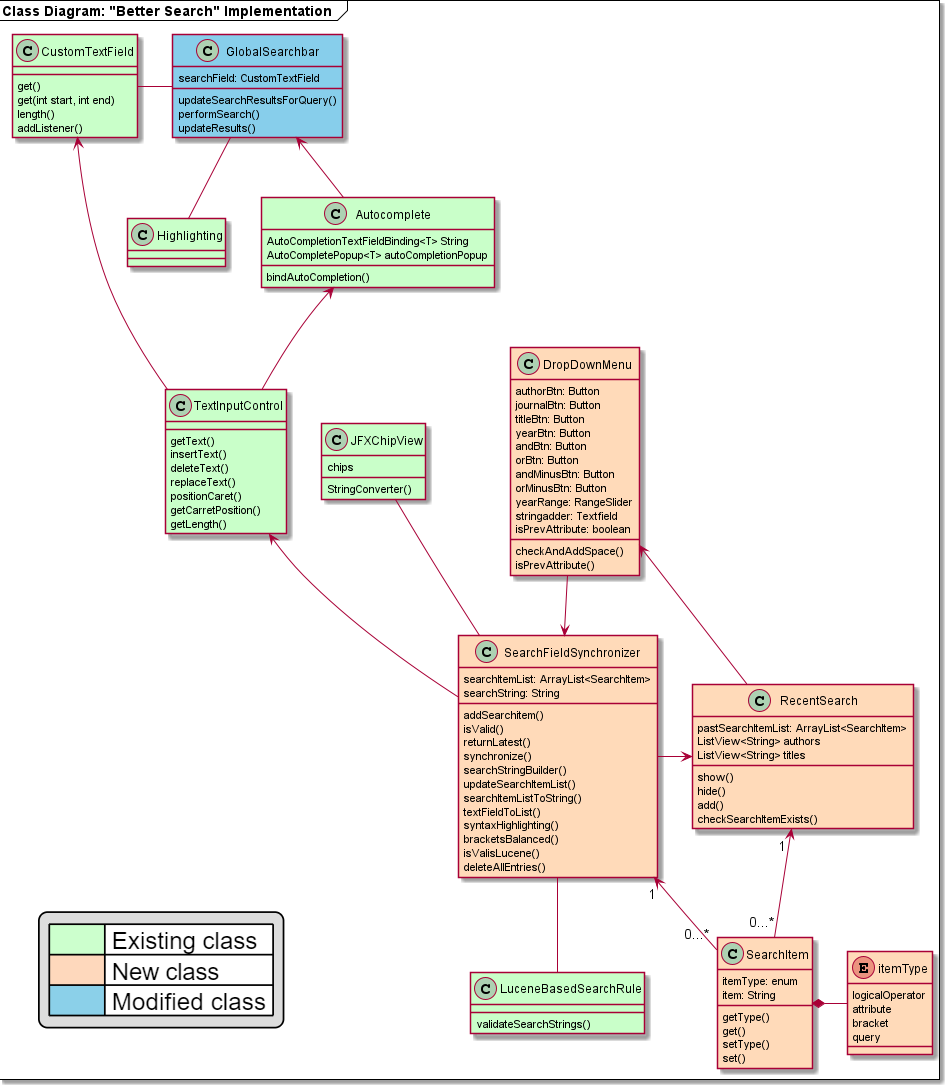

The diagram above was rendered by PlantUML. Its source (embedded in the PNG):
@startuml
mainframe **Class Diagram: "Better Search" Implementation  **
' package LEGEND {
'     class Existing as " Existing Classes " #White
'     hide  Existing circle
'     hide  Existing methods
'     hide  Existing members

'     class New as " New Classes "
'     hide  New circle
'     hide  New methods
'     hide  New members

'     ' Workaround to prevent PlantUML from positioning the legend blocks randomly.
'     Existing -[hidden]- New
' }

' =======================================================
' Grouping
' =======================================================
together {
    class DropDownMenu
    class SearchFieldSynchronizer
}

' =======================================================
' Relations
' =======================================================
CustomTextField - GlobalSearchbar
SearchItem *- itemType
RecentSearch <- SearchFieldSynchronizer
GlobalSearchbar -- Highlighting
GlobalSearchbar <-- Autocomplete
DropDownMenu <-- RecentSearch

SearchFieldSynchronizer -- LuceneBasedSearchRule
SearchItem "0...*" -> "1 " SearchFieldSynchronizer
JFXChipView -- SearchFieldSynchronizer
DropDownMenu --> SearchFieldSynchronizer
CustomTextField <-- TextInputControl
Autocomplete <-- TextInputControl
TextInputControl <-- SearchFieldSynchronizer
RecentSearch "1 " <-- "0...*" SearchItem

' =======================================================
' Classes
' =======================================================
class GlobalSearchbar #SkyBlue {
    searchField: CustomTextField
    updateSearchResultsForQuery()
    ' initSearchModifierButtons()
    ' initSearchModifierButton()
    ' focus()
    performSearch()
    ' validRegex()
    ' informUserAboutInvalidSearchQuery()
    updateResults()
    ' setSearchFieldHintTooltip()
    ' updateHintVisibility()
    ' registerEventListener()
    ' onSuggestionChosen()
}

class Highlighting #TECHNOLOGY {

}

class RecentSearch #PeachPuff {
    pastSearchItemList: ArrayList<SearchItem>
    ListView<String> authors
    ListView<String> titles
    show()
    hide()
    add()
    checkSearchItemExists()

}

class DropDownMenu #PeachPuff {
    authorBtn: Button
    journalBtn: Button
    titleBtn: Button
    yearBtn: Button
    andBtn: Button
    orBtn: Button
    andMinusBtn: Button
    orMinusBtn: Button
    yearRange: RangeSlider
    stringadder: Textfield
    isPrevAttribute: boolean
    checkAndAddSpace()
    isPrevAttribute()
}

class LuceneBasedSearchRule #TECHNOLOGY {
    validateSearchStrings()
}

class Autocomplete #TECHNOLOGY {
    AutoCompletionTextFieldBinding<T> String
    AutoCompletePopup<T> autoCompletionPopup
    bindAutoCompletion()
}

class SearchFieldSynchronizer #PeachPuff {
    searchItemList: ArrayList<SearchItem>
    searchString: String 
    addSearchitem()
    isValid()
    returnLatest()
    synchronize()
    searchStringBuilder()
    updateSearchItemList()
    searchItemListToString()
    textFieldToList() 
    syntaxHighlighting()
    bracketsBalanced()
    isValisLucene()
    deleteAllEntries()
}

class SearchItem #PeachPuff {
    itemType: enum 
    item: String
    getType()
    get()
    setType()
    set()
}

enum itemType #PeachPuff {
    logicalOperator
    attribute
    bracket
    query
}

class CustomTextField #TECHNOLOGY {
    get()
    get(int start, int end)
    length()
    addListener()
}

class TextInputControl #TECHNOLOGY {
    getText()
    insertText()
    deleteText()
    replaceText()
    positionCaret()
    getCarretPosition()
    getLength()
}

class JFXChipView #TECHNOLOGY {
    chips
    StringConverter()
}
@enduml